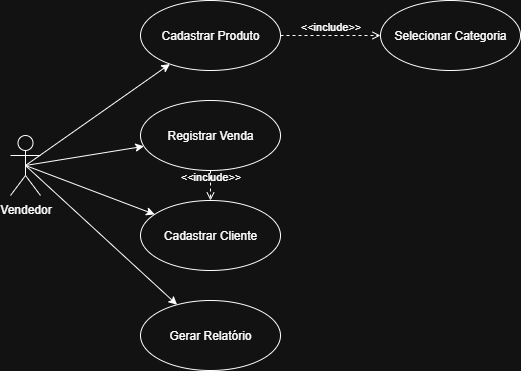

The diagram above was exported from draw.io. Its source (the exported page's mxGraphModel, read from the mxfile embedded in the PNG):
<mxGraphModel dx="827" dy="445" grid="1" gridSize="10" guides="1" tooltips="1" connect="1" arrows="1" fold="1" page="1" pageScale="1" pageWidth="827" pageHeight="1169" math="0" shadow="0">
  <root>
    <mxCell id="0" />
    <mxCell id="1" parent="0" />
    <mxCell id="ANjBBh8yDYRHKx11xZuP-1" value="Vendedor" style="shape=umlActor;verticalLabelPosition=bottom;verticalAlign=top;html=1;outlineConnect=0;" vertex="1" parent="1">
      <mxGeometry x="100" y="195" width="30" height="60" as="geometry" />
    </mxCell>
    <mxCell id="ANjBBh8yDYRHKx11xZuP-2" value="Registrar Venda" style="ellipse;whiteSpace=wrap;html=1;" vertex="1" parent="1">
      <mxGeometry x="230" y="160" width="140" height="70" as="geometry" />
    </mxCell>
    <mxCell id="ANjBBh8yDYRHKx11xZuP-3" value="Selecionar Categoria" style="ellipse;whiteSpace=wrap;html=1;" vertex="1" parent="1">
      <mxGeometry x="470" y="60" width="140" height="70" as="geometry" />
    </mxCell>
    <mxCell id="ANjBBh8yDYRHKx11xZuP-4" value="Cadastrar Cliente" style="ellipse;whiteSpace=wrap;html=1;" vertex="1" parent="1">
      <mxGeometry x="230" y="260" width="140" height="70" as="geometry" />
    </mxCell>
    <mxCell id="ANjBBh8yDYRHKx11xZuP-5" value="Cadastrar Produto" style="ellipse;whiteSpace=wrap;html=1;" vertex="1" parent="1">
      <mxGeometry x="230" y="60" width="140" height="70" as="geometry" />
    </mxCell>
    <mxCell id="ANjBBh8yDYRHKx11xZuP-6" value="&amp;lt;&amp;lt;include&amp;gt;&amp;gt;" style="html=1;verticalAlign=bottom;labelBackgroundColor=none;endArrow=open;endFill=0;dashed=1;rounded=0;" edge="1" parent="1" source="ANjBBh8yDYRHKx11xZuP-5" target="ANjBBh8yDYRHKx11xZuP-3">
      <mxGeometry width="160" relative="1" as="geometry">
        <mxPoint x="490" y="250" as="sourcePoint" />
        <mxPoint x="650" y="250" as="targetPoint" />
      </mxGeometry>
    </mxCell>
    <mxCell id="ANjBBh8yDYRHKx11xZuP-7" value="&amp;lt;&amp;lt;include&amp;gt;&amp;gt;" style="html=1;verticalAlign=bottom;labelBackgroundColor=none;endArrow=open;endFill=0;dashed=1;rounded=0;" edge="1" parent="1" source="ANjBBh8yDYRHKx11xZuP-2" target="ANjBBh8yDYRHKx11xZuP-4">
      <mxGeometry width="160" relative="1" as="geometry">
        <mxPoint x="330" y="210" as="sourcePoint" />
        <mxPoint x="490" y="210" as="targetPoint" />
      </mxGeometry>
    </mxCell>
    <mxCell id="ANjBBh8yDYRHKx11xZuP-11" value="" style="endArrow=classic;html=1;rounded=0;exitX=0.5;exitY=0.5;exitDx=0;exitDy=0;exitPerimeter=0;" edge="1" parent="1" source="ANjBBh8yDYRHKx11xZuP-1" target="ANjBBh8yDYRHKx11xZuP-5">
      <mxGeometry width="50" height="50" relative="1" as="geometry">
        <mxPoint x="390" y="260" as="sourcePoint" />
        <mxPoint x="440" y="210" as="targetPoint" />
      </mxGeometry>
    </mxCell>
    <mxCell id="ANjBBh8yDYRHKx11xZuP-12" value="" style="endArrow=classic;html=1;rounded=0;exitX=0.5;exitY=0.5;exitDx=0;exitDy=0;exitPerimeter=0;" edge="1" parent="1" source="ANjBBh8yDYRHKx11xZuP-1" target="ANjBBh8yDYRHKx11xZuP-4">
      <mxGeometry width="50" height="50" relative="1" as="geometry">
        <mxPoint x="390" y="260" as="sourcePoint" />
        <mxPoint x="440" y="210" as="targetPoint" />
      </mxGeometry>
    </mxCell>
    <mxCell id="ANjBBh8yDYRHKx11xZuP-13" value="" style="endArrow=classic;html=1;rounded=0;exitX=0.5;exitY=0.5;exitDx=0;exitDy=0;exitPerimeter=0;" edge="1" parent="1" source="ANjBBh8yDYRHKx11xZuP-1" target="ANjBBh8yDYRHKx11xZuP-2">
      <mxGeometry width="50" height="50" relative="1" as="geometry">
        <mxPoint x="390" y="260" as="sourcePoint" />
        <mxPoint x="440" y="210" as="targetPoint" />
      </mxGeometry>
    </mxCell>
    <mxCell id="ANjBBh8yDYRHKx11xZuP-14" value="Gerar Relatório" style="ellipse;whiteSpace=wrap;html=1;" vertex="1" parent="1">
      <mxGeometry x="230" y="360" width="140" height="70" as="geometry" />
    </mxCell>
    <mxCell id="ANjBBh8yDYRHKx11xZuP-16" value="" style="endArrow=classic;html=1;rounded=0;exitX=0.5;exitY=0.5;exitDx=0;exitDy=0;exitPerimeter=0;" edge="1" parent="1" source="ANjBBh8yDYRHKx11xZuP-1" target="ANjBBh8yDYRHKx11xZuP-14">
      <mxGeometry width="50" height="50" relative="1" as="geometry">
        <mxPoint x="390" y="260" as="sourcePoint" />
        <mxPoint x="440" y="210" as="targetPoint" />
      </mxGeometry>
    </mxCell>
  </root>
</mxGraphModel>